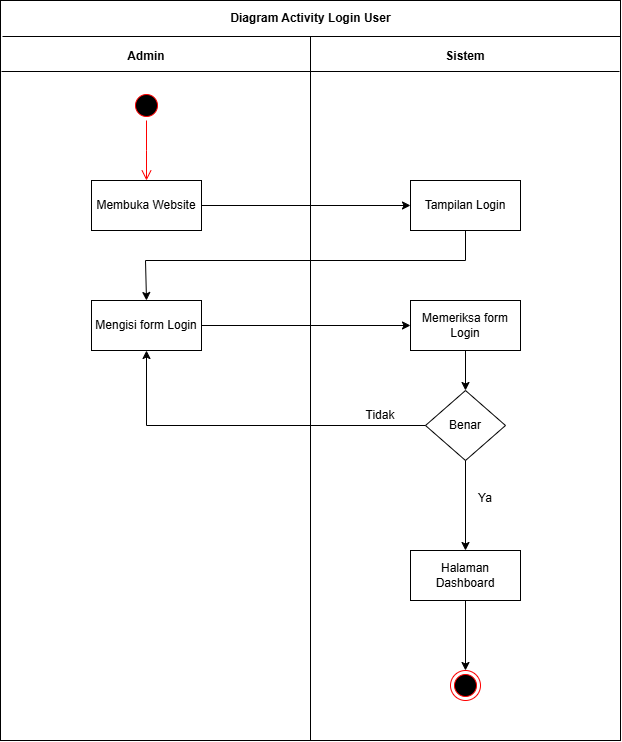

The diagram above was exported from draw.io. Its source (the exported page's mxGraphModel, read from the mxfile embedded in the PNG):
<mxGraphModel dx="958" dy="1245" grid="1" gridSize="10" guides="1" tooltips="1" connect="1" arrows="1" fold="1" page="1" pageScale="1" pageWidth="850" pageHeight="1100" math="0" shadow="0">
  <root>
    <mxCell id="0" />
    <mxCell id="1" parent="0" />
    <mxCell id="DqfCGC_bjgE_eEqfH9Lk-23" value="" style="rounded=0;whiteSpace=wrap;html=1;" vertex="1" parent="1">
      <mxGeometry x="115" y="80" width="620" height="740" as="geometry" />
    </mxCell>
    <mxCell id="DqfCGC_bjgE_eEqfH9Lk-24" value="" style="endArrow=none;html=1;rounded=0;" edge="1" parent="1">
      <mxGeometry width="50" height="50" relative="1" as="geometry">
        <mxPoint x="117" y="116" as="sourcePoint" />
        <mxPoint x="735" y="116" as="targetPoint" />
      </mxGeometry>
    </mxCell>
    <mxCell id="DqfCGC_bjgE_eEqfH9Lk-25" value="" style="endArrow=none;html=1;rounded=0;" edge="1" parent="1">
      <mxGeometry width="50" height="50" relative="1" as="geometry">
        <mxPoint x="116" y="151" as="sourcePoint" />
        <mxPoint x="734" y="151" as="targetPoint" />
      </mxGeometry>
    </mxCell>
    <mxCell id="DqfCGC_bjgE_eEqfH9Lk-26" value="" style="endArrow=none;html=1;rounded=0;entryX=0.5;entryY=1;entryDx=0;entryDy=0;" edge="1" parent="1" target="DqfCGC_bjgE_eEqfH9Lk-23">
      <mxGeometry width="50" height="50" relative="1" as="geometry">
        <mxPoint x="425" y="116" as="sourcePoint" />
        <mxPoint x="424.9999999999999" y="796.0000000000002" as="targetPoint" />
      </mxGeometry>
    </mxCell>
    <mxCell id="DqfCGC_bjgE_eEqfH9Lk-27" value="&lt;b&gt;Diagram Activity Login User&lt;/b&gt;" style="text;html=1;align=center;verticalAlign=middle;whiteSpace=wrap;rounded=0;" vertex="1" parent="1">
      <mxGeometry x="333" y="83" width="185" height="30" as="geometry" />
    </mxCell>
    <mxCell id="DqfCGC_bjgE_eEqfH9Lk-29" value="&lt;b&gt;Admin&lt;/b&gt;" style="text;html=1;align=center;verticalAlign=middle;whiteSpace=wrap;rounded=0;" vertex="1" parent="1">
      <mxGeometry x="231" y="121" width="60" height="30" as="geometry" />
    </mxCell>
    <mxCell id="DqfCGC_bjgE_eEqfH9Lk-30" value="&lt;b&gt;Sistem&lt;/b&gt;" style="text;html=1;align=center;verticalAlign=middle;whiteSpace=wrap;rounded=0;" vertex="1" parent="1">
      <mxGeometry x="550" y="121" width="60" height="30" as="geometry" />
    </mxCell>
    <mxCell id="DqfCGC_bjgE_eEqfH9Lk-32" value="Membuka Website" style="html=1;whiteSpace=wrap;" vertex="1" parent="1">
      <mxGeometry x="206" y="260" width="110" height="50" as="geometry" />
    </mxCell>
    <mxCell id="DqfCGC_bjgE_eEqfH9Lk-33" value="" style="ellipse;html=1;shape=startState;fillColor=#000000;strokeColor=#ff0000;" vertex="1" parent="1">
      <mxGeometry x="246" y="170" width="30" height="30" as="geometry" />
    </mxCell>
    <mxCell id="DqfCGC_bjgE_eEqfH9Lk-34" value="" style="edgeStyle=orthogonalEdgeStyle;html=1;verticalAlign=bottom;endArrow=open;endSize=8;strokeColor=#ff0000;rounded=0;" edge="1" source="DqfCGC_bjgE_eEqfH9Lk-33" parent="1">
      <mxGeometry relative="1" as="geometry">
        <mxPoint x="261" y="260" as="targetPoint" />
      </mxGeometry>
    </mxCell>
    <mxCell id="DqfCGC_bjgE_eEqfH9Lk-35" value="Tampilan Login" style="html=1;whiteSpace=wrap;" vertex="1" parent="1">
      <mxGeometry x="525" y="260" width="110" height="50" as="geometry" />
    </mxCell>
    <mxCell id="DqfCGC_bjgE_eEqfH9Lk-36" value="Mengisi form Login" style="html=1;whiteSpace=wrap;" vertex="1" parent="1">
      <mxGeometry x="206" y="380" width="110" height="50" as="geometry" />
    </mxCell>
    <mxCell id="DqfCGC_bjgE_eEqfH9Lk-37" value="Memeriksa form Login" style="html=1;whiteSpace=wrap;" vertex="1" parent="1">
      <mxGeometry x="525" y="380" width="110" height="50" as="geometry" />
    </mxCell>
    <mxCell id="DqfCGC_bjgE_eEqfH9Lk-38" value="Benar" style="rhombus;whiteSpace=wrap;html=1;" vertex="1" parent="1">
      <mxGeometry x="540" y="470" width="80" height="70" as="geometry" />
    </mxCell>
    <mxCell id="DqfCGC_bjgE_eEqfH9Lk-39" value="Ya" style="text;html=1;align=center;verticalAlign=middle;whiteSpace=wrap;rounded=0;" vertex="1" parent="1">
      <mxGeometry x="570" y="563" width="60" height="30" as="geometry" />
    </mxCell>
    <mxCell id="DqfCGC_bjgE_eEqfH9Lk-40" value="Tidak" style="text;html=1;align=center;verticalAlign=middle;whiteSpace=wrap;rounded=0;" vertex="1" parent="1">
      <mxGeometry x="465" y="480" width="60" height="30" as="geometry" />
    </mxCell>
    <mxCell id="DqfCGC_bjgE_eEqfH9Lk-41" value="Halaman Dashboard" style="html=1;whiteSpace=wrap;" vertex="1" parent="1">
      <mxGeometry x="525" y="630" width="110" height="50" as="geometry" />
    </mxCell>
    <mxCell id="DqfCGC_bjgE_eEqfH9Lk-42" value="" style="ellipse;html=1;shape=endState;fillColor=#000000;strokeColor=#ff0000;" vertex="1" parent="1">
      <mxGeometry x="565" y="750" width="30" height="30" as="geometry" />
    </mxCell>
    <mxCell id="DqfCGC_bjgE_eEqfH9Lk-44" value="" style="endArrow=classic;html=1;rounded=0;exitX=1;exitY=0.5;exitDx=0;exitDy=0;entryX=0;entryY=0.5;entryDx=0;entryDy=0;" edge="1" parent="1" source="DqfCGC_bjgE_eEqfH9Lk-32" target="DqfCGC_bjgE_eEqfH9Lk-35">
      <mxGeometry width="50" height="50" relative="1" as="geometry">
        <mxPoint x="490" y="580" as="sourcePoint" />
        <mxPoint x="540" y="530" as="targetPoint" />
      </mxGeometry>
    </mxCell>
    <mxCell id="DqfCGC_bjgE_eEqfH9Lk-45" value="" style="endArrow=classic;html=1;rounded=0;exitX=0.5;exitY=1;exitDx=0;exitDy=0;entryX=0.5;entryY=0;entryDx=0;entryDy=0;" edge="1" parent="1" source="DqfCGC_bjgE_eEqfH9Lk-35" target="DqfCGC_bjgE_eEqfH9Lk-36">
      <mxGeometry width="50" height="50" relative="1" as="geometry">
        <mxPoint x="326" y="295" as="sourcePoint" />
        <mxPoint x="535" y="295" as="targetPoint" />
        <Array as="points">
          <mxPoint x="580" y="340" />
          <mxPoint x="260" y="340" />
        </Array>
      </mxGeometry>
    </mxCell>
    <mxCell id="DqfCGC_bjgE_eEqfH9Lk-46" value="" style="endArrow=classic;html=1;rounded=0;exitX=1;exitY=0.5;exitDx=0;exitDy=0;entryX=0;entryY=0.5;entryDx=0;entryDy=0;" edge="1" parent="1" source="DqfCGC_bjgE_eEqfH9Lk-36" target="DqfCGC_bjgE_eEqfH9Lk-37">
      <mxGeometry width="50" height="50" relative="1" as="geometry">
        <mxPoint x="326" y="295" as="sourcePoint" />
        <mxPoint x="535" y="295" as="targetPoint" />
      </mxGeometry>
    </mxCell>
    <mxCell id="DqfCGC_bjgE_eEqfH9Lk-47" value="" style="endArrow=classic;html=1;rounded=0;exitX=0.5;exitY=1;exitDx=0;exitDy=0;entryX=0.5;entryY=0;entryDx=0;entryDy=0;" edge="1" parent="1" source="DqfCGC_bjgE_eEqfH9Lk-37" target="DqfCGC_bjgE_eEqfH9Lk-38">
      <mxGeometry width="50" height="50" relative="1" as="geometry">
        <mxPoint x="326" y="415" as="sourcePoint" />
        <mxPoint x="535" y="415" as="targetPoint" />
      </mxGeometry>
    </mxCell>
    <mxCell id="DqfCGC_bjgE_eEqfH9Lk-48" value="" style="endArrow=classic;html=1;rounded=0;exitX=0.5;exitY=1;exitDx=0;exitDy=0;entryX=0.5;entryY=0;entryDx=0;entryDy=0;" edge="1" parent="1" source="DqfCGC_bjgE_eEqfH9Lk-38" target="DqfCGC_bjgE_eEqfH9Lk-41">
      <mxGeometry width="50" height="50" relative="1" as="geometry">
        <mxPoint x="590" y="440" as="sourcePoint" />
        <mxPoint x="590" y="480" as="targetPoint" />
      </mxGeometry>
    </mxCell>
    <mxCell id="DqfCGC_bjgE_eEqfH9Lk-49" value="" style="endArrow=classic;html=1;rounded=0;exitX=0;exitY=0.5;exitDx=0;exitDy=0;entryX=0.5;entryY=1;entryDx=0;entryDy=0;" edge="1" parent="1" source="DqfCGC_bjgE_eEqfH9Lk-38" target="DqfCGC_bjgE_eEqfH9Lk-36">
      <mxGeometry width="50" height="50" relative="1" as="geometry">
        <mxPoint x="590" y="550" as="sourcePoint" />
        <mxPoint x="590" y="640" as="targetPoint" />
        <Array as="points">
          <mxPoint x="261" y="505" />
        </Array>
      </mxGeometry>
    </mxCell>
    <mxCell id="DqfCGC_bjgE_eEqfH9Lk-50" value="" style="endArrow=classic;html=1;rounded=0;exitX=0.5;exitY=1;exitDx=0;exitDy=0;entryX=0.5;entryY=0;entryDx=0;entryDy=0;" edge="1" parent="1" source="DqfCGC_bjgE_eEqfH9Lk-41" target="DqfCGC_bjgE_eEqfH9Lk-42">
      <mxGeometry width="50" height="50" relative="1" as="geometry">
        <mxPoint x="590" y="550" as="sourcePoint" />
        <mxPoint x="590" y="640" as="targetPoint" />
      </mxGeometry>
    </mxCell>
  </root>
</mxGraphModel>